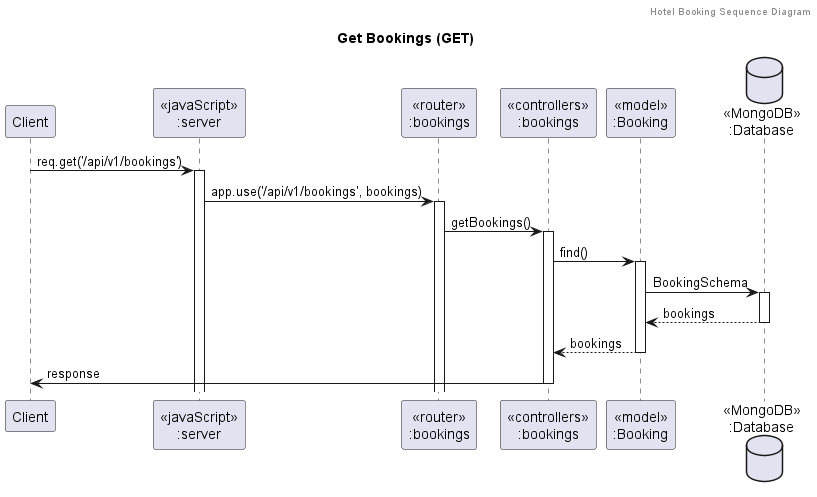

The diagram above was rendered by PlantUML. Its source (embedded in the PNG):
@startuml Get Bookings (GET)
header Hotel Booking Sequence Diagram
title "Get Bookings (GET)"

participant "Client" as client
participant "<<javaScript>>\n:server" as server
participant "<<router>>\n:bookings" as routerBookings
participant "<<controllers>>\n:bookings" as controllersBookings
participant "<<model>>\n:Booking" as modelBooking
database "<<MongoDB>>\n:Database" as Database

client->server ++:req.get('/api/v1/bookings')
server->routerBookings ++:app.use('/api/v1/bookings', bookings)
routerBookings -> controllersBookings ++:getBookings()
controllersBookings->modelBooking ++:find()
modelBooking ->Database ++: BookingSchema
Database --> modelBooking --: bookings
controllersBookings <-- modelBooking --:bookings
controllersBookings->client --:response

@enduml